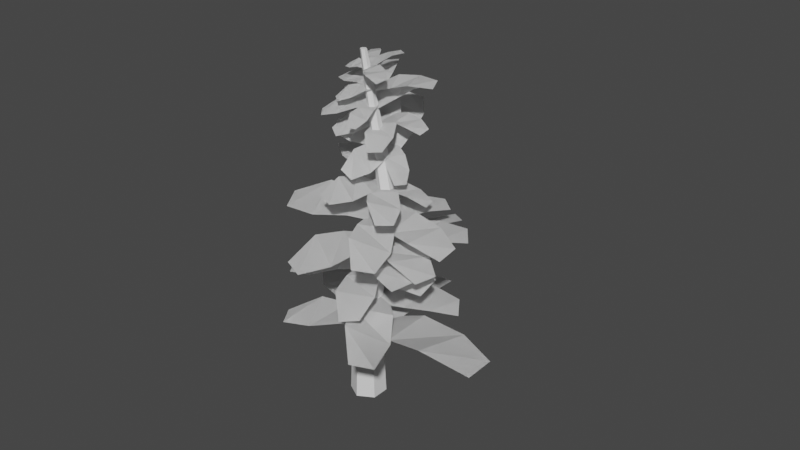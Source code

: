 # Source: tree3.blend  (saved by Blender 3.6.11; exported with 4.5.12 LTS)
import bpy
from mathutils import Matrix  # noqa: F401  (used for matrix-valued properties, if any)

bpy.ops.wm.read_factory_settings(use_empty=True)
scene = bpy.context.scene
scene.name = 'Scene'

# ---- collections
col_collection = bpy.data.collections.new('Collection'); scene.collection.children.link(col_collection)

# ---- world
world_world = bpy.data.worlds.new('World'); scene.world = world_world
world_world.use_nodes = True; world_world.node_tree.nodes.clear()
_N = world_world.node_tree.nodes; _L = world_world.node_tree.links
n0 = _N.new('ShaderNodeOutputWorld'); n0.name = 'World Output'; n0.location = (300, 300)
n1 = _N.new('ShaderNodeBackground'); n1.name = 'Background'; n1.location = (10, 300)
n1.inputs[0].default_value = (0.05088, 0.05088, 0.05088, 1.0)
_L.new(n1.outputs[0], n0.inputs[0])
n0.is_active_output = True
world_world.color = (0.05088, 0.05088, 0.05088)
world_world.use_sun_shadow = False
world_world.sun_shadow_jitter_overblur = 0.0

# ---- meshes
me_cylinder = bpy.data.meshes.new('Cylinder')
me_cylinder.from_pydata([(-0.698, 1.506, -0.4523), (-0.698, 0.2797, 1.548), (0.5854, 0.7645, -0.4523), (-0.4761, 0.1516, 1.548), (0.5854, -0.7174, -0.4523), (-0.4761, -0.1045, 1.548), (-0.698, -1.458, -0.4523), (-0.698, -0.2326, 1.548), (-1.981, -0.7174, -0.4523), (-0.9198, -0.1045, 1.548), (-1.981, 0.7645, -0.4523), (-0.9198, 0.1516, 1.548), (-0.698, 1.184, 0.08855), (0.3066, 0.6035, 0.08855), (0.3066, -0.5565, 0.08855), (-0.698, -1.136, 0.08855), (-1.703, -0.5565, 0.08855), (-1.703, 0.6035, 0.08855), (0.9457, 1.03, 0.8265), (1.585, 0.8023, 0.8164), (1.687, 0.1357, 0.805), (1.149, -0.3028, 0.8036), (0.4394, 0.06919, 0.8129), (0.4394, 0.7637, 0.8129)], [], [(18, 1, 3, 19), (19, 3, 5, 20), (20, 5, 7, 21), (21, 7, 9, 22), (3, 1, 11, 9, 7, 5), (22, 9, 11, 23), (23, 11, 1, 18), (0, 2, 4, 6, 8, 10), (10, 17, 12, 0), (8, 16, 17, 10), (6, 15, 16, 8), (4, 14, 15, 6), (2, 13, 14, 4), (0, 12, 13, 2), (17, 23, 18, 12), (16, 22, 23, 17), (15, 21, 22, 16), (14, 20, 21, 15), (13, 19, 20, 14), (12, 18, 19, 13)])
_uv = me_cylinder.uv_layers.new(name='UVMap')
_uv.uv.foreach_set('vector', [1.0, 0.816, 1.0, 1.0, 0.8333, 1.0, 0.8333, 0.816, 0.8333, 0.816, 0.8333, 1.0, 0.6667, 1.0, 0.6667, 0.816, 0.6667, 0.816, 0.6667, 1.0, 0.5, 1.0, 0.5, 0.816, 0.5, 0.816, 0.5, 1.0, 0.3333, 1.0, 0.3333, 0.816, 0.4578, 0.37, 0.25, 0.49, 0.04215, 0.37, 0.04215, 0.13, 0.25, 0.01, 0.4578, 0.13, 0.3333, 0.816, 0.3333, 1.0, 0.1667, 1.0, 0.1667, 0.816, 0.1667, 0.816, 0.1667, 1.0, -8.941e-08, 1.0, -8.941e-08, 0.816, 0.75, 0.49, 0.9578, 0.37, 0.9578, 0.13, 0.75, 0.01, 0.5422, 0.13, 0.5422, 0.37, 0.1667, 0.5, 0.1667, 0.6352, -8.941e-08, 0.6352, -8.941e-08, 0.5, 0.3333, 0.5, 0.3333, 0.6352, 0.1667, 0.6352, 0.1667, 0.5, 0.5, 0.5, 0.5, 0.6352, 0.3333, 0.6352, 0.3333, 0.5, 0.6667, 0.5, 0.6667, 0.6352, 0.5, 0.6352, 0.5, 0.5, 0.8333, 0.5, 0.8333, 0.6352, 0.6667, 0.6352, 0.6667, 0.5, 1.0, 0.5, 1.0, 0.6352, 0.8333, 0.6352, 0.8333, 0.5, 0.1667, 0.6352, 0.1667, 0.816, -8.941e-08, 0.816, -8.941e-08, 0.6352, 0.3333, 0.6352, 0.3333, 0.816, 0.1667, 0.816, 0.1667, 0.6352, 0.5, 0.6352, 0.5, 0.816, 0.3333, 0.816, 0.3333, 0.6352, 0.6667, 0.6352, 0.6667, 0.816, 0.5, 0.816, 0.5, 0.6352, 0.8333, 0.6352, 0.8333, 0.816, 0.6667, 0.816, 0.6667, 0.6352, 1.0, 0.6352, 1.0, 0.816, 0.8333, 0.816, 0.8333, 0.6352])
me_cylinder.update()
me_plane = bpy.data.meshes.new('Plane')
me_plane.from_pydata([(0.00821, -1.07, 2.384e-07), (3.172, -0.9284, 2.384e-07), (-0.007652, 0.9294, 2.384e-07), (3.156, 1.071, 2.384e-07), (2.01, -1.832, 0.6246), (2.147, 1.878, 0.2081), (1.026, 1.626, 0.4163), (1.053, -1.674, 0.4163), (0.9434, -0.5288, -1.311), (3.035, 8.098, 0.6633), (-0.0306, 0.9623, -1.563), (2.061, 9.589, 0.411), (2.503, 4.009, 0.8581), (0.9255, 7.401, -0.04999), (0.2237, 4.101, -0.4525), (1.831, 1.641, -0.03635), (0.6641, 1.393, -1.202), (-2.676, 5.995, -2.13), (0.2129, -0.7063, -1.657), (-3.128, 3.895, -2.584), (-1.405, 4.951, -0.8682), (-2.313, 1.464, -2.243), (-1.134, -0.03616, -1.626), (-0.3896, 3.428, -0.8757), (0.1628, 1.436, -1.512), (-3.037, -2.888, -3.431), (0.6483, -0.7423, -1.388), (-2.552, -5.067, -3.307), (-2.243, -0.4798, -2.051), (-1.391, -4.663, -2.406), (-0.3654, -2.948, -1.496), (-1.167, 0.6465, -1.7), (0.00417, 0.3119, -1.627), (0.05461, -6.85, -2.472), (0.7855, 0.2348, -1.289), (0.8359, -6.928, -2.134), (-0.4181, -4.36, -1.735), (1.112, -4.753, -1.533), (0.9751, -2.267, -1.077), (-0.3141, -2.14, -1.635), (0.3991, 0.06364, -2.367e-07), (0.2092, 6.729, -3.76e-07), (-0.3466, -0.05637, -2.062e-07), (-0.5364, 6.609, -3.455e-07), (0.5968, 4.319, 0.5548), (-0.7937, 4.446, 0.1848), (-0.6513, 2.094, 0.3698), (0.579, 2.292, 0.3698), (0.1849, 0.8368, -0.0619), (-2.303, 3.943, -0.04381), (-0.1602, -0.7273, 0.05375), (-2.649, 2.379, 0.07184), (-1.217, 3.547, 0.4519), (-2.0, 0.757, 0.2991), (-1.076, -0.1588, 0.4649), (-0.5064, 2.422, 0.2741), (-0.1651, 0.6341, -2.797e-07), (-2.039, -2.126, 5.036e-09), (0.1437, -0.5503, -2.542e-07), (-1.73, -3.311, 3.062e-08), (-1.478, -0.6027, 0.4352), (-1.005, -2.94, 0.145), (-0.3714, -1.842, 0.2901), (-0.881, 0.1123, 0.2901), (-0.7683, -1.082, 1.329), (1.896, 1.093, 3.411), (-1.162, 0.5413, 1.754), (1.502, 2.716, 3.835), (0.9631, -0.9237, 2.973), (0.4512, 2.544, 3.527), (-0.4927, 1.435, 2.916), (0.1571, -1.243, 2.216), (-0.6515, 0.09868, 1.829), (-2.081, 5.421, 3.155), (-1.263, -0.4846, 1.32), (-2.692, 4.837, 2.646), (-1.396, 3.24, 3.337), (-2.534, 2.748, 2.16), (-2.0, 0.7647, 1.892), (-0.9912, 1.727, 2.733), (-0.9691, 0.6427, 1.808), (-3.68, 1.546, 0.8849), (-0.9868, -0.9564, 1.339), (-3.697, -0.05326, 0.4158), (-2.772, 1.515, 1.909), (-2.88, -1.146, 0.6695), (-1.95, -1.432, 1.205), (-1.921, 1.207, 1.979), (-1.24, 0.1976, 1.588), (-2.308, -3.277, -0.2273), (-0.7519, -0.569, 1.53), (-1.821, -4.044, -0.2846), (-2.203, -2.031, 0.8235), (-1.301, -3.39, 0.3847), (-0.9984, -2.202, 1.153), (-1.803, -0.9371, 1.247), (-1.027, -1.061, 2.621), (0.8266, -7.119, 2.207), (-0.3618, 0.02453, 2.966), (1.492, -6.034, 2.552), (-0.2187, -5.589, 2.809), (1.162, -3.733, 3.028), (0.4114, -1.776, 3.339), (-0.686, -3.567, 2.77), (-0.4215, -1.221, 2.761), (1.717, 2.664, 3.93), (-0.8875, 0.1615, 2.844), (1.251, 4.046, 4.013), (1.057, 0.4232, 3.993), (0.352, 3.331, 3.854), (-0.3825, 1.741, 3.608), (0.3864, -0.539, 3.471), (-0.2754, -0.3734, 2.865), (-0.6507, 6.082, 3.759), (-1.014, -0.5748, 2.755), (-1.389, 5.88, 3.65), (-0.2258, 3.572, 4.014), (-1.594, 3.679, 3.499), (-1.396, 1.339, 3.372), (-0.1774, 1.671, 3.553), (-0.5512, 0.1739, 2.937), (-2.551, 2.35, 2.724), (-0.7742, -1.049, 2.692), (-2.774, 1.127, 2.479), (-1.772, 1.897, 3.323), (-2.253, -0.1405, 2.58), (-1.54, -0.846, 2.819), (-1.172, 1.173, 3.224), (-1.381, -0.6558, 3.965), (-1.703, -8.051, 3.272), (-0.5465, -0.8784, 4.033), (-0.8685, -8.274, 3.34), (-1.971, -5.374, 4.115), (-0.4213, -6.075, 3.794), (-0.4016, -3.479, 4.238), (-1.779, -3.112, 4.126), (-0.9561, -1.714, 3.915), (1.843, -2.137, 4.172), (-0.9163, 0.0398, 4.076), (1.883, -0.3828, 4.332), (0.7649, -2.86, 4.556), (1.004, 0.4539, 4.502), (-0.002289, 0.3829, 4.577), (-0.06797, -2.511, 4.312), (-0.6052, -1.301, 3.926), (0.9875, 4.094, 4.593), (-1.221, -0.3204, 4.066), (0.3718, 5.074, 4.732), (0.6668, 1.493, 4.829), (-0.3932, 3.718, 4.762), (-0.8943, 1.643, 4.692), (0.1216, 0.0254, 4.461), (-0.6505, -0.4729, 4.058), (-1.575, 4.255, 4.382), (-1.181, -1.039, 3.952), (-2.105, 3.688, 4.276), (-1.029, 2.646, 4.737), (-2.046, 1.915, 4.271), (-1.672, 0.2604, 4.31), (-0.7961, 1.195, 4.485), (-1.477, -0.6332, 5.503), (-3.366, -4.265, 5.126), (-1.072, -1.838, 5.554), (-2.961, -5.469, 5.177), (-2.88, -2.43, 5.722), (-2.203, -4.838, 5.478), (-1.587, -3.435, 5.766), (-2.256, -1.447, 5.682), (-1.49, -1.764, 5.484), (-0.05706, -5.625, 5.671), (-1.062, -0.8554, 5.571), (0.3709, -4.717, 5.758), (-0.8033, -4.604, 5.99), (0.08742, -3.112, 5.877), (-0.4756, -1.84, 5.944), (-1.182, -3.339, 5.801), (-1.204, -1.995, 5.481), (0.9169, -1.106, 5.871), (-1.311, -0.6558, 5.573), (0.8094, 0.2331, 5.963), (0.1491, -2.097, 6.11), (0.08165, 0.4908, 6.019), (-0.6697, 0.009929, 6.012), (-0.4924, -2.2, 5.861), (-1.035, -1.481, 5.566), (-0.4461, 2.306, 5.723), (-1.457, -1.103, 5.5), (-0.8673, 2.684, 5.657), (-0.5118, 0.7331, 6.027), (-1.243, 1.64, 5.69), (-1.418, 0.2548, 5.752), (-0.7232, -0.3688, 5.861), (-1.894, -0.4793, 7.087), (-3.922, 0.3463, 7.931), (-1.975, -1.812, 7.158), (-4.004, -0.9867, 8.002), (-3.055, 0.6388, 7.993), (-3.368, -1.806, 7.9), (-2.613, -1.954, 7.728), (-2.478, 0.245, 7.611), (-2.195, -1.119, 7.233), (-2.381, -5.602, 7.434), (-1.713, -1.256, 7.031), (-1.899, -5.739, 7.232), (-2.444, -3.861, 7.805), (-1.61, -4.368, 7.202), (-1.568, -2.755, 7.271), (-2.364, -2.529, 7.604), (-2.102, -1.698, 7.166), (-0.6526, -4.484, 6.635), (-1.795, -0.7535, 7.09), (-0.3447, -3.539, 6.559), (-1.263, -3.881, 7.229), (-0.6544, -2.263, 6.817), (-1.181, -1.378, 7.135), (-1.689, -2.936, 7.26), (-1.861, -1.662, 7.105), (-0.5367, -0.3728, 6.505), (-2.004, -0.7853, 7.142), (-0.6796, 0.5037, 6.542), (-0.9072, -1.201, 6.992), (-1.141, 0.4754, 6.842), (-1.577, -0.06316, 7.145), (-1.341, -1.509, 7.084), (-2.552, -1.044, 8.32), (-4.531, -2.852, 7.909), (-2.336, -2.244, 8.104), (-4.316, -4.052, 7.694), (-3.899, -1.877, 8.556), (-3.599, -4.058, 7.867), (-2.921, -3.364, 8.169), (-3.277, -1.383, 8.524), (-2.682, -1.942, 8.148), (-1.877, -5.868, 7.447), (-2.224, -1.463, 8.254), (-1.419, -5.389, 7.554), (-2.375, -4.803, 8.019), (-1.482, -4.002, 7.94), (-1.815, -2.718, 8.297), (-2.57, -3.508, 8.122), (-2.467, -2.273, 8.05), (-0.5794, -2.801, 8.036), (-2.411, -1.177, 8.338), (-0.524, -1.706, 8.323), (-1.311, -3.315, 8.263), (-1.102, -1.152, 8.565), (-1.78, -1.156, 8.657), (-1.872, -2.964, 8.182), (-2.267, -1.98, 8.156), (-1.37, 0.7093, 8.69), (-2.584, -1.432, 8.246), (-1.687, 1.257, 8.78), (-1.572, -0.6589, 8.736), (-2.107, 0.591, 8.743), (-2.395, -0.4652, 8.638), (-1.873, -1.369, 8.49), (-1.749, -2.667, 9.264), (-2.873, 0.7828, 9.925), (-2.153, -3.32, 9.09), (-3.277, 0.1302, 9.751), (-2.299, -0.4208, 10.11), (-3.097, -1.31, 9.584), (-2.662, -2.537, 9.484), (-1.996, -1.46, 9.772), (-2.116, -2.596, 9.25), (-3.415, -4.922, 8.64), (-1.834, -3.381, 9.102), (-3.133, -5.708, 8.492), (-3.068, -3.913, 9.24), (-2.605, -5.366, 8.726), (-2.177, -4.523, 9.061), (-2.643, -3.227, 9.306), (-2.199, -3.057, 9.104), (-1.975, -6.799, 8.319), (-1.762, -2.98, 9.229), (-1.537, -6.721, 8.444), (-2.28, -5.637, 8.862), (-1.435, -5.565, 8.848), (-1.571, -4.309, 9.217), (-2.292, -4.436, 9.01), (-2.038, -3.4, 9.081), (-0.8245, -4.593, 8.918), (-1.902, -2.683, 9.248), (-0.6889, -3.876, 9.085), (-1.34, -4.602, 9.152), (-1.019, -3.241, 9.29), (-1.466, -2.938, 9.412), (-1.69, -4.121, 9.137), (-1.958, -3.179, 9.927), (-1.693, 0.9126, 10.99), (-2.453, -2.974, 9.893), (-2.188, 1.118, 10.96), (-1.609, -0.9183, 10.96), (-2.492, -0.1692, 10.72), (-2.546, -1.718, 10.46), (-1.729, -2.057, 10.52), (-2.201, -2.548, 10.04), (-3.864, -2.041, 9.883), (-2.242, -3.522, 9.793), (-3.905, -3.015, 9.633), (-3.257, -2.02, 10.35), (-3.404, -3.659, 9.679), (-2.818, -3.81, 9.862), (-2.751, -2.202, 10.28), (-2.409, -2.713, 9.926), (-3.412, -5.575, 9.05), (-2.061, -3.377, 9.895), (-3.064, -6.239, 9.02), (-3.234, -4.405, 9.695), (-2.613, -5.671, 9.387), (-2.307, -4.646, 9.803), (-2.881, -3.55, 9.854), (-2.395, -3.21, 9.844), (-1.891, -5.935, 9.251), (-2.073, -2.946, 9.966), (-1.57, -5.671, 9.372), (-2.234, -5.203, 9.657), (-1.599, -4.749, 9.691), (-1.817, -3.863, 9.969), (-2.347, -4.299, 9.769), (-1.958, -3.179, 9.927), (-1.693, 0.9126, 10.99), (-2.453, -2.974, 9.893), (-2.188, 1.118, 10.96), (-1.609, -0.9183, 10.96), (-2.492, -0.1692, 10.72), (-2.546, -1.718, 10.46), (-1.729, -2.057, 10.52), (-2.201, -2.548, 10.04), (-3.864, -2.041, 9.883), (-2.242, -3.522, 9.793), (-3.905, -3.015, 9.633), (-3.257, -2.02, 10.35), (-3.404, -3.659, 9.679), (-2.818, -3.81, 9.862), (-2.751, -2.202, 10.28), (-2.409, -2.713, 9.926), (-3.412, -5.575, 9.05), (-2.061, -3.377, 9.895), (-3.064, -6.239, 9.02), (-3.234, -4.405, 9.695), (-2.613, -5.671, 9.387), (-2.307, -4.646, 9.803), (-2.881, -3.55, 9.854), (-2.395, -3.21, 9.844), (-1.891, -5.935, 9.251), (-2.073, -2.946, 9.966), (-1.57, -5.671, 9.372), (-2.234, -5.203, 9.657), (-1.599, -4.749, 9.691), (-1.817, -3.863, 9.969), (-2.347, -4.299, 9.769), (-1.958, -3.179, 9.927), (-1.693, 0.9126, 10.99), (-2.453, -2.974, 9.893), (-2.188, 1.118, 10.96), (-1.609, -0.9183, 10.96), (-2.492, -0.1692, 10.72), (-2.546, -1.718, 10.46), (-1.729, -2.057, 10.52), (-2.201, -2.548, 10.04), (-3.864, -2.041, 9.883), (-2.242, -3.522, 9.793), (-3.905, -3.015, 9.633), (-3.257, -2.02, 10.35), (-3.404, -3.659, 9.679), (-2.818, -3.81, 9.862), (-2.751, -2.202, 10.28), (-2.409, -2.713, 9.926), (-3.412, -5.575, 9.05), (-2.061, -3.377, 9.895), (-3.064, -6.239, 9.02), (-3.234, -4.405, 9.695), (-2.613, -5.671, 9.387), (-2.307, -4.646, 9.803), (-2.881, -3.55, 9.854), (-2.395, -3.21, 9.844), (-1.891, -5.935, 9.251), (-2.073, -2.946, 9.966), (-1.57, -5.671, 9.372), (-2.234, -5.203, 9.657), (-1.599, -4.749, 9.691), (-1.817, -3.863, 9.969), (-2.347, -4.299, 9.769), (-2.311, -4.326, 10.58), (-1.191, -3.049, 11.17), (-2.487, -3.666, 10.74), (-1.367, -2.389, 11.34), (-1.551, -3.99, 11.11), (-1.803, -2.575, 11.3), (-2.19, -3.158, 11.15), (-1.9, -4.247, 10.87), (-2.268, -3.797, 10.74), (-2.903, -1.649, 11.27), (-2.525, -4.127, 10.6), (-3.159, -1.979, 11.12), (-2.577, -2.469, 11.34), (-3.074, -2.856, 10.96), (-2.829, -3.64, 10.86), (-2.405, -3.096, 11.1), (-2.408, -3.604, 10.75), (-3.564, -3.542, 10.56), (-2.403, -4.294, 10.59), (-3.558, -4.232, 10.4), (-3.158, -3.401, 10.91), (-3.196, -4.589, 10.47), (-2.792, -4.585, 10.62), (-2.802, -3.446, 10.88), (-2.518, -3.826, 10.69), (-2.954, -5.475, 10.11), (-2.307, -4.1, 10.64), (-2.743, -5.749, 10.06), (-2.898, -4.88, 10.5), (-2.52, -5.387, 10.28), (-2.391, -4.819, 10.55), (-2.74, -4.366, 10.62), (-1.23, -0.6025, 1.052), (-1.709, -7.114, -1.128), (-0.3997, -0.9138, 1.015), (-0.8778, -7.425, -1.165), (-1.907, -5.066, 0.2408), (-0.3795, -5.657, -0.3072), (-0.3006, -3.48, 0.6526), (-1.671, -2.966, 0.7131), (-0.8272, -1.599, 0.7556), (1.965, -2.356, 0.7277), (-0.7504, -0.04942, 1.271), (2.042, -0.8064, 1.244), (0.8828, -3.171, 1.006), (1.184, -0.05166, 1.634), (0.1794, -0.0843, 1.755), (0.05268, -2.641, 0.9036), (-0.4687, -1.244, 0.8302), (1.239, 3.309, 2.484), (-1.062, -0.3582, 1.206), (0.6462, 4.195, 2.86), (0.8742, 0.7611, 2.181), (-0.143, 2.967, 2.652), (-0.6846, 1.099, 2.184), (0.2939, -0.3627, 1.563), (-0.4953, -0.5402, 1.13), (-1.32, 3.777, 2.485), (-1.038, -0.9697, 0.9459), (-1.863, 3.347, 2.301), (-0.7991, 2.024, 2.445), (-1.838, 1.683, 1.92), (-1.495, 0.08129, 1.586), (-0.5996, 0.7899, 1.89), (0.00821, -1.07, 2.384e-07), (3.172, -0.9284, 2.384e-07), (-0.007652, 0.9294, 2.384e-07), (3.156, 1.071, 2.384e-07), (2.01, -1.832, 0.6246), (2.147, 1.878, 0.2081), (1.026, 1.626, 0.4163), (1.053, -1.674, 0.4163), (0.9434, -0.5288, -1.311), (3.035, 8.098, 0.6633), (-0.0306, 0.9623, -1.563), (2.061, 9.589, 0.411), (2.503, 4.009, 0.8581), (0.9255, 7.401, -0.04999), (0.2237, 4.101, -0.4525), (1.831, 1.641, -0.03635), (0.6641, 1.393, -1.202), (-2.676, 5.995, -2.13), (0.2129, -0.7063, -1.657), (-3.128, 3.895, -2.584), (-1.405, 4.951, -0.8682), (-2.313, 1.464, -2.243), (-1.134, -0.03616, -1.626), (-0.3896, 3.428, -0.8757), (0.1628, 1.436, -1.512), (-3.037, -2.888, -3.431), (0.6483, -0.7423, -1.388), (-2.552, -5.067, -3.307), (-2.243, -0.4798, -2.051), (-1.391, -4.663, -2.406), (-0.3654, -2.948, -1.496), (-1.167, 0.6465, -1.7), (0.00417, 0.3119, -1.627), (0.05461, -6.85, -2.472), (0.7855, 0.2348, -1.289), (0.8359, -6.928, -2.134), (-0.4181, -4.36, -1.735), (1.112, -4.753, -1.533), (0.9751, -2.267, -1.077), (-0.3141, -2.14, -1.635), (0.3991, 0.06364, -2.367e-07), (0.2092, 6.729, -3.76e-07), (-0.3466, -0.05637, -2.062e-07), (-0.5364, 6.609, -3.455e-07), (0.5968, 4.319, 0.5548), (-0.7937, 4.446, 0.1848), (-0.6513, 2.094, 0.3698), (0.579, 2.292, 0.3698), (0.1849, 0.8368, -0.0619), (-2.303, 3.943, -0.04381), (-0.1602, -0.7273, 0.05375), (-2.649, 2.379, 0.07184), (-1.217, 3.547, 0.4519), (-2.0, 0.757, 0.2991), (-1.076, -0.1588, 0.4649), (-0.5064, 2.422, 0.2741), (-0.1651, 0.6341, -2.797e-07), (-2.039, -2.126, 5.036e-09), (0.1437, -0.5503, -2.542e-07), (-1.73, -3.311, 3.062e-08), (-1.478, -0.6027, 0.4352), (-1.005, -2.94, 0.145), (-0.3714, -1.842, 0.2901), (-0.881, 0.1123, 0.2901), (-0.7683, -1.082, 1.329), (1.896, 1.093, 3.411), (-1.162, 0.5413, 1.754), (1.502, 2.716, 3.835), (0.9631, -0.9237, 2.973), (0.4512, 2.544, 3.527), (-0.4927, 1.435, 2.916), (0.1571, -1.243, 2.216), (-0.6515, 0.09868, 1.829), (-2.081, 5.421, 3.155), (-1.263, -0.4846, 1.32), (-2.692, 4.837, 2.646), (-1.396, 3.24, 3.337), (-2.534, 2.748, 2.16), (-2.0, 0.7647, 1.892), (-0.9912, 1.727, 2.733), (-0.9691, 0.6427, 1.808), (-3.68, 1.546, 0.8849), (-0.9868, -0.9564, 1.339), (-3.697, -0.05326, 0.4158), (-2.772, 1.515, 1.909), (-2.88, -1.146, 0.6695), (-1.95, -1.432, 1.205), (-1.921, 1.207, 1.979), (-1.24, 0.1976, 1.588), (-2.308, -3.277, -0.2273), (-0.7519, -0.569, 1.53), (-1.821, -4.044, -0.2846), (-2.203, -2.031, 0.8235), (-1.301, -3.39, 0.3847), (-0.9984, -2.202, 1.153), (-1.803, -0.9371, 1.247), (-1.027, -1.061, 2.621), (0.8266, -7.119, 2.207), (-0.3618, 0.02453, 2.966), (1.492, -6.034, 2.552), (-0.2187, -5.589, 2.809), (1.162, -3.733, 3.028), (0.4114, -1.776, 3.339), (-0.686, -3.567, 2.77), (-0.4215, -1.221, 2.761), (1.717, 2.664, 3.93), (-0.8875, 0.1615, 2.844), (1.251, 4.046, 4.013), (1.057, 0.4232, 3.993), (0.352, 3.331, 3.854), (-0.3825, 1.741, 3.608), (0.3864, -0.539, 3.471), (-0.2754, -0.3734, 2.865), (-0.6507, 6.082, 3.759), (-1.014, -0.5748, 2.755), (-1.389, 5.88, 3.65), (-0.2258, 3.572, 4.014), (-1.594, 3.679, 3.499), (-1.396, 1.339, 3.372), (-0.1774, 1.671, 3.553), (-0.5512, 0.1739, 2.937), (-2.551, 2.35, 2.724), (-0.7742, -1.049, 2.692), (-2.774, 1.127, 2.479), (-1.772, 1.897, 3.323), (-2.253, -0.1405, 2.58), (-1.54, -0.846, 2.819), (-1.172, 1.173, 3.224), (-1.381, -0.6558, 3.965), (-1.703, -8.051, 3.272), (-0.5465, -0.8784, 4.033), (-0.8685, -8.274, 3.34), (-1.971, -5.374, 4.115), (-0.4213, -6.075, 3.794), (-0.4016, -3.479, 4.238), (-1.779, -3.112, 4.126), (-0.9561, -1.714, 3.915), (1.843, -2.137, 4.172), (-0.9163, 0.0398, 4.076), (1.883, -0.3828, 4.332), (0.7649, -2.86, 4.556), (1.004, 0.4539, 4.502), (-0.002289, 0.3829, 4.577), (-0.06797, -2.511, 4.312), (-0.6052, -1.301, 3.926), (0.9875, 4.094, 4.593), (-1.221, -0.3204, 4.066), (0.3718, 5.074, 4.732), (0.6668, 1.493, 4.829), (-0.3932, 3.718, 4.762), (-0.8943, 1.643, 4.692), (0.1216, 0.0254, 4.461), (-0.6505, -0.4729, 4.058), (-1.575, 4.255, 4.382), (-1.181, -1.039, 3.952), (-2.105, 3.688, 4.276), (-1.029, 2.646, 4.737), (-2.046, 1.915, 4.271), (-1.672, 0.2604, 4.31), (-0.7961, 1.195, 4.485), (-1.477, -0.6332, 5.503), (-3.366, -4.265, 5.126), (-1.072, -1.838, 5.554), (-2.961, -5.469, 5.177), (-2.88, -2.43, 5.722), (-2.203, -4.838, 5.478), (-1.587, -3.435, 5.766), (-2.256, -1.447, 5.682), (-1.49, -1.764, 5.484), (-0.05706, -5.625, 5.671), (-1.062, -0.8554, 5.571), (0.3709, -4.717, 5.758), (-0.8033, -4.604, 5.99), (0.08742, -3.112, 5.877), (-0.4756, -1.84, 5.944), (-1.182, -3.339, 5.801), (-1.204, -1.995, 5.481), (0.9169, -1.106, 5.871), (-1.311, -0.6558, 5.573), (0.8094, 0.2331, 5.963), (0.1491, -2.097, 6.11), (0.08165, 0.4908, 6.019), (-0.6697, 0.009929, 6.012), (-0.4924, -2.2, 5.861), (-1.035, -1.481, 5.566), (-0.4461, 2.306, 5.723), (-1.457, -1.103, 5.5), (-0.8673, 2.684, 5.657), (-0.5118, 0.7331, 6.027), (-1.243, 1.64, 5.69), (-1.418, 0.2548, 5.752), (-0.7232, -0.3688, 5.861), (-1.894, -0.4793, 7.087), (-3.922, 0.3463, 7.931), (-1.975, -1.812, 7.158), (-4.004, -0.9867, 8.002), (-3.055, 0.6388, 7.993), (-3.368, -1.806, 7.9), (-2.613, -1.954, 7.728), (-2.478, 0.245, 7.611), (-2.195, -1.119, 7.233), (-2.381, -5.602, 7.434), (-1.713, -1.256, 7.031), (-1.899, -5.739, 7.232), (-2.444, -3.861, 7.805), (-1.61, -4.368, 7.202), (-1.568, -2.755, 7.271), (-2.364, -2.529, 7.604), (-2.102, -1.698, 7.166), (-0.6526, -4.484, 6.635), (-1.795, -0.7535, 7.09), (-0.3447, -3.539, 6.559), (-1.263, -3.881, 7.229), (-0.6544, -2.263, 6.817), (-1.181, -1.378, 7.135), (-1.689, -2.936, 7.26), (-1.861, -1.662, 7.105), (-0.5367, -0.3728, 6.505), (-2.004, -0.7853, 7.142), (-0.6796, 0.5037, 6.542), (-0.9072, -1.201, 6.992), (-1.141, 0.4754, 6.842), (-1.577, -0.06316, 7.145), (-1.341, -1.509, 7.084), (-2.552, -1.044, 8.32), (-4.531, -2.852, 7.909), (-2.336, -2.244, 8.104), (-4.316, -4.052, 7.694), (-3.899, -1.877, 8.556), (-3.599, -4.058, 7.867), (-2.921, -3.364, 8.169), (-3.277, -1.383, 8.524), (-2.682, -1.942, 8.148), (-1.877, -5.868, 7.447), (-2.224, -1.463, 8.254), (-1.419, -5.389, 7.554), (-2.375, -4.803, 8.019), (-1.482, -4.002, 7.94), (-1.815, -2.718, 8.297), (-2.57, -3.508, 8.122), (-2.467, -2.273, 8.05), (-0.5794, -2.801, 8.036), (-2.411, -1.177, 8.338), (-0.524, -1.706, 8.323), (-1.311, -3.315, 8.263), (-1.102, -1.152, 8.565), (-1.78, -1.156, 8.657), (-1.872, -2.964, 8.182), (-2.267, -1.98, 8.156), (-1.37, 0.7093, 8.69), (-2.584, -1.432, 8.246), (-1.687, 1.257, 8.78), (-1.572, -0.6589, 8.736), (-2.107, 0.591, 8.743), (-2.395, -0.4652, 8.638), (-1.873, -1.369, 8.49), (-1.749, -2.667, 9.264), (-2.873, 0.7828, 9.925), (-2.153, -3.32, 9.09), (-3.277, 0.1302, 9.751), (-2.299, -0.4208, 10.11), (-3.097, -1.31, 9.584), (-2.662, -2.537, 9.484), (-1.996, -1.46, 9.772), (-2.116, -2.596, 9.25), (-3.415, -4.922, 8.64), (-1.834, -3.381, 9.102), (-3.133, -5.708, 8.492), (-3.068, -3.913, 9.24), (-2.605, -5.366, 8.726), (-2.177, -4.523, 9.061), (-2.643, -3.227, 9.306), (-2.199, -3.057, 9.104), (-1.975, -6.799, 8.319), (-1.762, -2.98, 9.229), (-1.537, -6.721, 8.444), (-2.28, -5.637, 8.862), (-1.435, -5.565, 8.848), (-1.571, -4.309, 9.217), (-2.292, -4.436, 9.01), (-2.038, -3.4, 9.081), (-0.8245, -4.593, 8.918), (-1.902, -2.683, 9.248), (-0.6889, -3.876, 9.085), (-1.34, -4.602, 9.152), (-1.019, -3.241, 9.29), (-1.466, -2.938, 9.412), (-1.69, -4.121, 9.137), (-1.958, -3.179, 9.927), (-1.693, 0.9126, 10.99), (-2.453, -2.974, 9.893), (-2.188, 1.118, 10.96), (-1.609, -0.9183, 10.96), (-2.492, -0.1692, 10.72), (-2.546, -1.718, 10.46), (-1.729, -2.057, 10.52), (-2.201, -2.548, 10.04), (-3.864, -2.041, 9.883), (-2.242, -3.522, 9.793), (-3.905, -3.015, 9.633), (-3.257, -2.02, 10.35), (-3.404, -3.659, 9.679), (-2.818, -3.81, 9.862), (-2.751, -2.202, 10.28), (-2.409, -2.713, 9.926), (-3.412, -5.575, 9.05), (-2.061, -3.377, 9.895), (-3.064, -6.239, 9.02), (-3.234, -4.405, 9.695), (-2.613, -5.671, 9.387), (-2.307, -4.646, 9.803), (-2.881, -3.55, 9.854), (-2.395, -3.21, 9.844), (-1.891, -5.935, 9.251), (-2.073, -2.946, 9.966), (-1.57, -5.671, 9.372), (-2.234, -5.203, 9.657), (-1.599, -4.749, 9.691), (-1.817, -3.863, 9.969), (-2.347, -4.299, 9.769), (-1.958, -3.179, 9.927), (-1.693, 0.9126, 10.99), (-2.453, -2.974, 9.893), (-2.188, 1.118, 10.96), (-1.609, -0.9183, 10.96), (-2.492, -0.1692, 10.72), (-2.546, -1.718, 10.46), (-1.729, -2.057, 10.52), (-2.201, -2.548, 10.04), (-3.864, -2.041, 9.883), (-2.242, -3.522, 9.793), (-3.905, -3.015, 9.633), (-3.257, -2.02, 10.35), (-3.404, -3.659, 9.679), (-2.818, -3.81, 9.862), (-2.751, -2.202, 10.28), (-2.409, -2.713, 9.926), (-3.412, -5.575, 9.05), (-2.061, -3.377, 9.895), (-3.064, -6.239, 9.02), (-3.234, -4.405, 9.695), (-2.613, -5.671, 9.387), (-2.307, -4.646, 9.803), (-2.881, -3.55, 9.854), (-2.395, -3.21, 9.844), (-1.891, -5.935, 9.251), (-2.073, -2.946, 9.966), (-1.57, -5.671, 9.372), (-2.234, -5.203, 9.657), (-1.599, -4.749, 9.691), (-1.817, -3.863, 9.969), (-2.347, -4.299, 9.769), (-1.958, -3.179, 9.927), (-1.693, 0.9126, 10.99), (-2.453, -2.974, 9.893), (-2.188, 1.118, 10.96), (-1.609, -0.9183, 10.96), (-2.492, -0.1692, 10.72), (-2.546, -1.718, 10.46), (-1.729, -2.057, 10.52), (-2.201, -2.548, 10.04), (-3.864, -2.041, 9.883), (-2.242, -3.522, 9.793), (-3.905, -3.015, 9.633), (-3.257, -2.02, 10.35), (-3.404, -3.659, 9.679), (-2.818, -3.81, 9.862), (-2.751, -2.202, 10.28), (-2.409, -2.713, 9.926), (-3.412, -5.575, 9.05), (-2.061, -3.377, 9.895), (-3.064, -6.239, 9.02), (-3.234, -4.405, 9.695), (-2.613, -5.671, 9.387), (-2.307, -4.646, 9.803), (-2.881, -3.55, 9.854), (-2.395, -3.21, 9.844), (-1.891, -5.935, 9.251), (-2.073, -2.946, 9.966), (-1.57, -5.671, 9.372), (-2.234, -5.203, 9.657), (-1.599, -4.749, 9.691), (-1.817, -3.863, 9.969), (-2.347, -4.299, 9.769), (-2.311, -4.326, 10.58), (-1.191, -3.049, 11.17), (-2.487, -3.666, 10.74), (-1.367, -2.389, 11.34), (-1.551, -3.99, 11.11), (-1.803, -2.575, 11.3), (-2.19, -3.158, 11.15), (-1.9, -4.247, 10.87), (-2.268, -3.797, 10.74), (-2.903, -1.649, 11.27), (-2.525, -4.127, 10.6), (-3.159, -1.979, 11.12), (-2.577, -2.469, 11.34), (-3.074, -2.856, 10.96), (-2.829, -3.64, 10.86), (-2.405, -3.096, 11.1), (-2.408, -3.604, 10.75), (-3.564, -3.542, 10.56), (-2.403, -4.294, 10.59), (-3.558, -4.232, 10.4), (-3.158, -3.401, 10.91), (-3.196, -4.589, 10.47), (-2.792, -4.585, 10.62), (-2.802, -3.446, 10.88), (-2.518, -3.826, 10.69), (-2.954, -5.475, 10.11), (-2.307, -4.1, 10.64), (-2.743, -5.749, 10.06), (-2.898, -4.88, 10.5), (-2.52, -5.387, 10.28), (-2.391, -4.819, 10.55), (-2.74, -4.366, 10.62), (-1.23, -0.6025, 1.052), (-1.709, -7.114, -1.128), (-0.3997, -0.9138, 1.015), (-0.8778, -7.425, -1.165), (-1.907, -5.066, 0.2408), (-0.3795, -5.657, -0.3072), (-0.3006, -3.48, 0.6526), (-1.671, -2.966, 0.7131), (-0.8272, -1.599, 0.7556), (1.965, -2.356, 0.7277), (-0.7504, -0.04942, 1.271), (2.042, -0.8064, 1.244), (0.8828, -3.171, 1.006), (1.184, -0.05166, 1.634), (0.1794, -0.0843, 1.755), (0.05268, -2.641, 0.9036), (-0.4687, -1.244, 0.8302), (1.239, 3.309, 2.484), (-1.062, -0.3582, 1.206), (0.6462, 4.195, 2.86), (0.8742, 0.7611, 2.181), (-0.143, 2.967, 2.652), (-0.6846, 1.099, 2.184), (0.2939, -0.3627, 1.563), (-0.4953, -0.5402, 1.13), (-1.32, 3.777, 2.485), (-1.038, -0.9697, 0.9459), (-1.863, 3.347, 2.301), (-0.7991, 2.024, 2.445), (-1.838, 1.683, 1.92), (-1.495, 0.08129, 1.586), (-0.5996, 0.7899, 1.89)], [], [(4, 5, 3, 1), (7, 6, 5, 4), (0, 2, 6, 7), (12, 13, 11, 9), (15, 14, 13, 12), (8, 10, 14, 15), (20, 21, 19, 17), (23, 22, 21, 20), (16, 18, 22, 23), (28, 29, 27, 25), (31, 30, 29, 28), (24, 26, 30, 31), (36, 37, 35, 33), (39, 38, 37, 36), (32, 34, 38, 39), (44, 45, 43, 41), (47, 46, 45, 44), (40, 42, 46, 47), (52, 53, 51, 49), (55, 54, 53, 52), (48, 50, 54, 55), (60, 61, 59, 57), (63, 62, 61, 60), (56, 58, 62, 63), (68, 69, 67, 65), (71, 70, 69, 68), (64, 66, 70, 71), (76, 77, 75, 73), (79, 78, 77, 76), (72, 74, 78, 79), (84, 85, 83, 81), (87, 86, 85, 84), (80, 82, 86, 87), (92, 93, 91, 89), (95, 94, 93, 92), (88, 90, 94, 95), (100, 101, 99, 97), (103, 102, 101, 100), (96, 98, 102, 103), (108, 109, 107, 105), (111, 110, 109, 108), (104, 106, 110, 111), (116, 117, 115, 113), (119, 118, 117, 116), (112, 114, 118, 119), (124, 125, 123, 121), (127, 126, 125, 124), (120, 122, 126, 127), (132, 133, 131, 129), (135, 134, 133, 132), (128, 130, 134, 135), (140, 141, 139, 137), (143, 142, 141, 140), (136, 138, 142, 143), (148, 149, 147, 145), (151, 150, 149, 148), (144, 146, 150, 151), (156, 157, 155, 153), (159, 158, 157, 156), (152, 154, 158, 159), (164, 165, 163, 161), (167, 166, 165, 164), (160, 162, 166, 167), (172, 173, 171, 169), (175, 174, 173, 172), (168, 170, 174, 175), (180, 181, 179, 177), (183, 182, 181, 180), (176, 178, 182, 183), (188, 189, 187, 185), (191, 190, 189, 188), (184, 186, 190, 191), (196, 197, 195, 193), (199, 198, 197, 196), (192, 194, 198, 199), (204, 205, 203, 201), (207, 206, 205, 204), (200, 202, 206, 207), (212, 213, 211, 209), (215, 214, 213, 212), (208, 210, 214, 215), (220, 221, 219, 217), (223, 222, 221, 220), (216, 218, 222, 223), (228, 229, 227, 225), (231, 230, 229, 228), (224, 226, 230, 231), (236, 237, 235, 233), (239, 238, 237, 236), (232, 234, 238, 239), (244, 245, 243, 241), (247, 246, 245, 244), (240, 242, 246, 247), (252, 253, 251, 249), (255, 254, 253, 252), (248, 250, 254, 255), (260, 261, 259, 257), (263, 262, 261, 260), (256, 258, 262, 263), (268, 269, 267, 265), (271, 270, 269, 268), (264, 266, 270, 271), (276, 277, 275, 273), (279, 278, 277, 276), (272, 274, 278, 279), (284, 285, 283, 281), (287, 286, 285, 284), (280, 282, 286, 287), (292, 293, 291, 289), (295, 294, 293, 292), (288, 290, 294, 295), (300, 301, 299, 297), (303, 302, 301, 300), (296, 298, 302, 303), (308, 309, 307, 305), (311, 310, 309, 308), (304, 306, 310, 311), (316, 317, 315, 313), (319, 318, 317, 316), (312, 314, 318, 319), (324, 325, 323, 321), (327, 326, 325, 324), (320, 322, 326, 327), (332, 333, 331, 329), (335, 334, 333, 332), (328, 330, 334, 335), (340, 341, 339, 337), (343, 342, 341, 340), (336, 338, 342, 343), (348, 349, 347, 345), (351, 350, 349, 348), (344, 346, 350, 351), (356, 357, 355, 353), (359, 358, 357, 356), (352, 354, 358, 359), (364, 365, 363, 361), (367, 366, 365, 364), (360, 362, 366, 367), (372, 373, 371, 369), (375, 374, 373, 372), (368, 370, 374, 375), (380, 381, 379, 377), (383, 382, 381, 380), (376, 378, 382, 383), (388, 389, 387, 385), (391, 390, 389, 388), (384, 386, 390, 391), (396, 397, 395, 393), (399, 398, 397, 396), (392, 394, 398, 399), (404, 405, 403, 401), (407, 406, 405, 404), (400, 402, 406, 407), (412, 413, 411, 409), (415, 414, 413, 412), (408, 410, 414, 415), (420, 421, 419, 417), (423, 422, 421, 420), (416, 418, 422, 423), (428, 429, 427, 425), (431, 430, 429, 428), (424, 426, 430, 431), (436, 437, 435, 433), (439, 438, 437, 436), (432, 434, 438, 439), (444, 445, 443, 441), (447, 446, 445, 444), (440, 442, 446, 447), (452, 449, 451, 453), (455, 452, 453, 454), (448, 455, 454, 450), (460, 457, 459, 461), (463, 460, 461, 462), (456, 463, 462, 458), (468, 465, 467, 469), (471, 468, 469, 470), (464, 471, 470, 466), (476, 473, 475, 477), (479, 476, 477, 478), (472, 479, 478, 474), (484, 481, 483, 485), (487, 484, 485, 486), (480, 487, 486, 482), (492, 489, 491, 493), (495, 492, 493, 494), (488, 495, 494, 490), (500, 497, 499, 501), (503, 500, 501, 502), (496, 503, 502, 498), (508, 505, 507, 509), (511, 508, 509, 510), (504, 511, 510, 506), (516, 513, 515, 517), (519, 516, 517, 518), (512, 519, 518, 514), (524, 521, 523, 525), (527, 524, 525, 526), (520, 527, 526, 522), (532, 529, 531, 533), (535, 532, 533, 534), (528, 535, 534, 530), (540, 537, 539, 541), (543, 540, 541, 542), (536, 543, 542, 538), (548, 545, 547, 549), (551, 548, 549, 550), (544, 551, 550, 546), (556, 553, 555, 557), (559, 556, 557, 558), (552, 559, 558, 554), (564, 561, 563, 565), (567, 564, 565, 566), (560, 567, 566, 562), (572, 569, 571, 573), (575, 572, 573, 574), (568, 575, 574, 570), (580, 577, 579, 581), (583, 580, 581, 582), (576, 583, 582, 578), (588, 585, 587, 589), (591, 588, 589, 590), (584, 591, 590, 586), (596, 593, 595, 597), (599, 596, 597, 598), (592, 599, 598, 594), (604, 601, 603, 605), (607, 604, 605, 606), (600, 607, 606, 602), (612, 609, 611, 613), (615, 612, 613, 614), (608, 615, 614, 610), (620, 617, 619, 621), (623, 620, 621, 622), (616, 623, 622, 618), (628, 625, 627, 629), (631, 628, 629, 630), (624, 631, 630, 626), (636, 633, 635, 637), (639, 636, 637, 638), (632, 639, 638, 634), (644, 641, 643, 645), (647, 644, 645, 646), (640, 647, 646, 642), (652, 649, 651, 653), (655, 652, 653, 654), (648, 655, 654, 650), (660, 657, 659, 661), (663, 660, 661, 662), (656, 663, 662, 658), (668, 665, 667, 669), (671, 668, 669, 670), (664, 671, 670, 666), (676, 673, 675, 677), (679, 676, 677, 678), (672, 679, 678, 674), (684, 681, 683, 685), (687, 684, 685, 686), (680, 687, 686, 682), (692, 689, 691, 693), (695, 692, 693, 694), (688, 695, 694, 690), (700, 697, 699, 701), (703, 700, 701, 702), (696, 703, 702, 698), (708, 705, 707, 709), (711, 708, 709, 710), (704, 711, 710, 706), (716, 713, 715, 717), (719, 716, 717, 718), (712, 719, 718, 714), (724, 721, 723, 725), (727, 724, 725, 726), (720, 727, 726, 722), (732, 729, 731, 733), (735, 732, 733, 734), (728, 735, 734, 730), (740, 737, 739, 741), (743, 740, 741, 742), (736, 743, 742, 738), (748, 745, 747, 749), (751, 748, 749, 750), (744, 751, 750, 746), (756, 753, 755, 757), (759, 756, 757, 758), (752, 759, 758, 754), (764, 761, 763, 765), (767, 764, 765, 766), (760, 767, 766, 762), (772, 769, 771, 773), (775, 772, 773, 774), (768, 775, 774, 770), (780, 777, 779, 781), (783, 780, 781, 782), (776, 783, 782, 778), (788, 785, 787, 789), (791, 788, 789, 790), (784, 791, 790, 786), (796, 793, 795, 797), (799, 796, 797, 798), (792, 799, 798, 794), (804, 801, 803, 805), (807, 804, 805, 806), (800, 807, 806, 802), (812, 809, 811, 813), (815, 812, 813, 814), (808, 815, 814, 810), (820, 817, 819, 821), (823, 820, 821, 822), (816, 823, 822, 818), (828, 825, 827, 829), (831, 828, 829, 830), (824, 831, 830, 826), (836, 833, 835, 837), (839, 836, 837, 838), (832, 839, 838, 834), (844, 841, 843, 845), (847, 844, 845, 846), (840, 847, 846, 842), (852, 849, 851, 853), (855, 852, 853, 854), (848, 855, 854, 850), (860, 857, 859, 861), (863, 860, 861, 862), (856, 863, 862, 858), (868, 865, 867, 869), (871, 868, 869, 870), (864, 871, 870, 866), (876, 873, 875, 877), (879, 876, 877, 878), (872, 879, 878, 874), (884, 881, 883, 885), (887, 884, 885, 886), (880, 887, 886, 882), (892, 889, 891, 893), (895, 892, 893, 894), (888, 895, 894, 890)])
_uv = me_plane.uv_layers.new(name='UVMap')
_uv.uv.foreach_set('vector', [0.6569, 0.0, 0.6569, 1.0, 1.0, 1.0, 1.0, 0.0, 0.3285, 0.0, 0.3285, 1.0, 0.6569, 1.0, 0.6569, 0.0, 0.0, 0.0, 0.0, 1.0, 0.3285, 1.0, 0.3285, 0.0, 0.6569, 0.0, 0.6569, 1.0, 1.0, 1.0, 1.0, 0.0, 0.3285, 0.0, 0.3285, 1.0, 0.6569, 1.0, 0.6569, 0.0, 0.0, 0.0, 0.0, 1.0, 0.3285, 1.0, 0.3285, 0.0, 0.6569, 0.0, 0.6569, 1.0, 1.0, 1.0, 1.0, 0.0, 0.3285, 0.0, 0.3285, 1.0, 0.6569, 1.0, 0.6569, 0.0, 0.0, 0.0, 0.0, 1.0, 0.3285, 1.0, 0.3285, 0.0, 0.6569, 0.0, 0.6569, 1.0, 1.0, 1.0, 1.0, 0.0, 0.3285, 0.0, 0.3285, 1.0, 0.6569, 1.0, 0.6569, 0.0, 0.0, 0.0, 0.0, 1.0, 0.3285, 1.0, 0.3285, 0.0, 0.6569, 0.0, 0.6569, 1.0, 1.0, 1.0, 1.0, 0.0, 0.3285, 0.0, 0.3285, 1.0, 0.6569, 1.0, 0.6569, 0.0, 0.0, 0.0, 0.0, 1.0, 0.3285, 1.0, 0.3285, 0.0, 0.6569, 0.0, 0.6569, 1.0, 1.0, 1.0, 1.0, 0.0, 0.3285, 0.0, 0.3285, 1.0, 0.6569, 1.0, 0.6569, 0.0, 0.0, 0.0, 0.0, 1.0, 0.3285, 1.0, 0.3285, 0.0, 0.6569, 0.0, 0.6569, 1.0, 1.0, 1.0, 1.0, 0.0, 0.3285, 0.0, 0.3285, 1.0, 0.6569, 1.0, 0.6569, 0.0, 0.0, 0.0, 0.0, 1.0, 0.3285, 1.0, 0.3285, 0.0, 0.6569, 0.0, 0.6569, 1.0, 1.0, 1.0, 1.0, 0.0, 0.3285, 0.0, 0.3285, 1.0, 0.6569, 1.0, 0.6569, 0.0, 0.0, 0.0, 0.0, 1.0, 0.3285, 1.0, 0.3285, 0.0, 0.6569, 0.0, 0.6569, 1.0, 1.0, 1.0, 1.0, 0.0, 0.3285, 0.0, 0.3285, 1.0, 0.6569, 1.0, 0.6569, 0.0, 0.0, 0.0, 0.0, 1.0, 0.3285, 1.0, 0.3285, 0.0, 0.6569, 0.0, 0.6569, 1.0, 1.0, 1.0, 1.0, 0.0, 0.3285, 0.0, 0.3285, 1.0, 0.6569, 1.0, 0.6569, 0.0, 0.0, 0.0, 0.0, 1.0, 0.3285, 1.0, 0.3285, 0.0, 0.6569, 0.0, 0.6569, 1.0, 1.0, 1.0, 1.0, 0.0, 0.3285, 0.0, 0.3285, 1.0, 0.6569, 1.0, 0.6569, 0.0, 0.0, 0.0, 0.0, 1.0, 0.3285, 1.0, 0.3285, 0.0, 0.6569, 0.0, 0.6569, 1.0, 1.0, 1.0, 1.0, 0.0, 0.3285, 0.0, 0.3285, 1.0, 0.6569, 1.0, 0.6569, 0.0, 0.0, 0.0, 0.0, 1.0, 0.3285, 1.0, 0.3285, 0.0, 0.6569, 0.0, 0.6569, 1.0, 1.0, 1.0, 1.0, 0.0, 0.3285, 0.0, 0.3285, 1.0, 0.6569, 1.0, 0.6569, 0.0, 0.0, 0.0, 0.0, 1.0, 0.3285, 1.0, 0.3285, 0.0, 0.6569, 0.0, 0.6569, 1.0, 1.0, 1.0, 1.0, 0.0, 0.3285, 0.0, 0.3285, 1.0, 0.6569, 1.0, 0.6569, 0.0, 0.0, 0.0, 0.0, 1.0, 0.3285, 1.0, 0.3285, 0.0, 0.6569, 0.0, 0.6569, 1.0, 1.0, 1.0, 1.0, 0.0, 0.3285, 0.0, 0.3285, 1.0, 0.6569, 1.0, 0.6569, 0.0, 0.0, 0.0, 0.0, 1.0, 0.3285, 1.0, 0.3285, 0.0, 0.6569, 0.0, 0.6569, 1.0, 1.0, 1.0, 1.0, 0.0, 0.3285, 0.0, 0.3285, 1.0, 0.6569, 1.0, 0.6569, 0.0, 0.0, 0.0, 0.0, 1.0, 0.3285, 1.0, 0.3285, 0.0, 0.6569, 0.0, 0.6569, 1.0, 1.0, 1.0, 1.0, 0.0, 0.3285, 0.0, 0.3285, 1.0, 0.6569, 1.0, 0.6569, 0.0, 0.0, 0.0, 0.0, 1.0, 0.3285, 1.0, 0.3285, 0.0, 0.6569, 0.0, 0.6569, 1.0, 1.0, 1.0, 1.0, 0.0, 0.3285, 0.0, 0.3285, 1.0, 0.6569, 1.0, 0.6569, 0.0, 0.0, 0.0, 0.0, 1.0, 0.3285, 1.0, 0.3285, 0.0, 0.6569, 0.0, 0.6569, 1.0, 1.0, 1.0, 1.0, 0.0, 0.3285, 0.0, 0.3285, 1.0, 0.6569, 1.0, 0.6569, 0.0, 0.0, 0.0, 0.0, 1.0, 0.3285, 1.0, 0.3285, 0.0, 0.6569, 0.0, 0.6569, 1.0, 1.0, 1.0, 1.0, 0.0, 0.3285, 0.0, 0.3285, 1.0, 0.6569, 1.0, 0.6569, 0.0, 0.0, 0.0, 0.0, 1.0, 0.3285, 1.0, 0.3285, 0.0, 0.6569, 0.0, 0.6569, 1.0, 1.0, 1.0, 1.0, 0.0, 0.3285, 0.0, 0.3285, 1.0, 0.6569, 1.0, 0.6569, 0.0, 0.0, 0.0, 0.0, 1.0, 0.3285, 1.0, 0.3285, 0.0, 0.6569, 0.0, 0.6569, 1.0, 1.0, 1.0, 1.0, 0.0, 0.3285, 0.0, 0.3285, 1.0, 0.6569, 1.0, 0.6569, 0.0, 0.0, 0.0, 0.0, 1.0, 0.3285, 1.0, 0.3285, 0.0, 0.6569, 0.0, 0.6569, 1.0, 1.0, 1.0, 1.0, 0.0, 0.3285, 0.0, 0.3285, 1.0, 0.6569, 1.0, 0.6569, 0.0, 0.0, 0.0, 0.0, 1.0, 0.3285, 1.0, 0.3285, 0.0, 0.6569, 0.0, 0.6569, 1.0, 1.0, 1.0, 1.0, 0.0, 0.3285, 0.0, 0.3285, 1.0, 0.6569, 1.0, 0.6569, 0.0, 0.0, 0.0, 0.0, 1.0, 0.3285, 1.0, 0.3285, 0.0, 0.6569, 0.0, 0.6569, 1.0, 1.0, 1.0, 1.0, 0.0, 0.3285, 0.0, 0.3285, 1.0, 0.6569, 1.0, 0.6569, 0.0, 0.0, 0.0, 0.0, 1.0, 0.3285, 1.0, 0.3285, 0.0, 0.6569, 0.0, 0.6569, 1.0, 1.0, 1.0, 1.0, 0.0, 0.3285, 0.0, 0.3285, 1.0, 0.6569, 1.0, 0.6569, 0.0, 0.0, 0.0, 0.0, 1.0, 0.3285, 1.0, 0.3285, 0.0, 0.6569, 0.0, 0.6569, 1.0, 1.0, 1.0, 1.0, 0.0, 0.3285, 0.0, 0.3285, 1.0, 0.6569, 1.0, 0.6569, 0.0, 0.0, 0.0, 0.0, 1.0, 0.3285, 1.0, 0.3285, 0.0, 0.6569, 0.0, 0.6569, 1.0, 1.0, 1.0, 1.0, 0.0, 0.3285, 0.0, 0.3285, 1.0, 0.6569, 1.0, 0.6569, 0.0, 0.0, 0.0, 0.0, 1.0, 0.3285, 1.0, 0.3285, 0.0, 0.6569, 0.0, 0.6569, 1.0, 1.0, 1.0, 1.0, 0.0, 0.3285, 0.0, 0.3285, 1.0, 0.6569, 1.0, 0.6569, 0.0, 0.0, 0.0, 0.0, 1.0, 0.3285, 1.0, 0.3285, 0.0, 0.6569, 0.0, 0.6569, 1.0, 1.0, 1.0, 1.0, 0.0, 0.3285, 0.0, 0.3285, 1.0, 0.6569, 1.0, 0.6569, 0.0, 0.0, 0.0, 0.0, 1.0, 0.3285, 1.0, 0.3285, 0.0, 0.6569, 0.0, 0.6569, 1.0, 1.0, 1.0, 1.0, 0.0, 0.3285, 0.0, 0.3285, 1.0, 0.6569, 1.0, 0.6569, 0.0, 0.0, 0.0, 0.0, 1.0, 0.3285, 1.0, 0.3285, 0.0, 0.6569, 0.0, 0.6569, 1.0, 1.0, 1.0, 1.0, 0.0, 0.3285, 0.0, 0.3285, 1.0, 0.6569, 1.0, 0.6569, 0.0, 0.0, 0.0, 0.0, 1.0, 0.3285, 1.0, 0.3285, 0.0, 0.6569, 0.0, 0.6569, 1.0, 1.0, 1.0, 1.0, 0.0, 0.3285, 0.0, 0.3285, 1.0, 0.6569, 1.0, 0.6569, 0.0, 0.0, 0.0, 0.0, 1.0, 0.3285, 1.0, 0.3285, 0.0, 0.6569, 0.0, 0.6569, 1.0, 1.0, 1.0, 1.0, 0.0, 0.3285, 0.0, 0.3285, 1.0, 0.6569, 1.0, 0.6569, 0.0, 0.0, 0.0, 0.0, 1.0, 0.3285, 1.0, 0.3285, 0.0, 0.6569, 0.0, 0.6569, 1.0, 1.0, 1.0, 1.0, 0.0, 0.3285, 0.0, 0.3285, 1.0, 0.6569, 1.0, 0.6569, 0.0, 0.0, 0.0, 0.0, 1.0, 0.3285, 1.0, 0.3285, 0.0, 0.6569, 0.0, 0.6569, 1.0, 1.0, 1.0, 1.0, 0.0, 0.3285, 0.0, 0.3285, 1.0, 0.6569, 1.0, 0.6569, 0.0, 0.0, 0.0, 0.0, 1.0, 0.3285, 1.0, 0.3285, 0.0, 0.6569, 0.0, 0.6569, 1.0, 1.0, 1.0, 1.0, 0.0, 0.3285, 0.0, 0.3285, 1.0, 0.6569, 1.0, 0.6569, 0.0, 0.0, 0.0, 0.0, 1.0, 0.3285, 1.0, 0.3285, 0.0, 0.6569, 0.0, 0.6569, 1.0, 1.0, 1.0, 1.0, 0.0, 0.3285, 0.0, 0.3285, 1.0, 0.6569, 1.0, 0.6569, 0.0, 0.0, 0.0, 0.0, 1.0, 0.3285, 1.0, 0.3285, 0.0, 0.6569, 0.0, 0.6569, 1.0, 1.0, 1.0, 1.0, 0.0, 0.3285, 0.0, 0.3285, 1.0, 0.6569, 1.0, 0.6569, 0.0, 0.0, 0.0, 0.0, 1.0, 0.3285, 1.0, 0.3285, 0.0, 0.6569, 0.0, 0.6569, 1.0, 1.0, 1.0, 1.0, 0.0, 0.3285, 0.0, 0.3285, 1.0, 0.6569, 1.0, 0.6569, 0.0, 0.0, 0.0, 0.0, 1.0, 0.3285, 1.0, 0.3285, 0.0, 0.6569, 0.0, 0.6569, 1.0, 1.0, 1.0, 1.0, 0.0, 0.3285, 0.0, 0.3285, 1.0, 0.6569, 1.0, 0.6569, 0.0, 0.0, 0.0, 0.0, 1.0, 0.3285, 1.0, 0.3285, 0.0, 0.6569, 0.0, 0.6569, 1.0, 1.0, 1.0, 1.0, 0.0, 0.3285, 0.0, 0.3285, 1.0, 0.6569, 1.0, 0.6569, 0.0, 0.0, 0.0, 0.0, 1.0, 0.3285, 1.0, 0.3285, 0.0, 0.6569, 0.0, 0.6569, 1.0, 1.0, 1.0, 1.0, 0.0, 0.3285, 0.0, 0.3285, 1.0, 0.6569, 1.0, 0.6569, 0.0, 0.0, 0.0, 0.0, 1.0, 0.3285, 1.0, 0.3285, 0.0, 0.6569, 0.0, 0.6569, 1.0, 1.0, 1.0, 1.0, 0.0, 0.3285, 0.0, 0.3285, 1.0, 0.6569, 1.0, 0.6569, 0.0, 0.0, 0.0, 0.0, 1.0, 0.3285, 1.0, 0.3285, 0.0, 0.6569, 0.0, 0.6569, 1.0, 1.0, 1.0, 1.0, 0.0, 0.3285, 0.0, 0.3285, 1.0, 0.6569, 1.0, 0.6569, 0.0, 0.0, 0.0, 0.0, 1.0, 0.3285, 1.0, 0.3285, 0.0, 0.6569, 0.0, 0.6569, 1.0, 1.0, 1.0, 1.0, 0.0, 0.3285, 0.0, 0.3285, 1.0, 0.6569, 1.0, 0.6569, 0.0, 0.0, 0.0, 0.0, 1.0, 0.3285, 1.0, 0.3285, 0.0, 0.6569, 0.0, 0.6569, 1.0, 1.0, 1.0, 1.0, 0.0, 0.3285, 0.0, 0.3285, 1.0, 0.6569, 1.0, 0.6569, 0.0, 0.0, 0.0, 0.0, 1.0, 0.3285, 1.0, 0.3285, 0.0, 0.6569, 0.0, 0.6569, 1.0, 1.0, 1.0, 1.0, 0.0, 0.3285, 0.0, 0.3285, 1.0, 0.6569, 1.0, 0.6569, 0.0, 0.0, 0.0, 0.0, 1.0, 0.3285, 1.0, 0.3285, 0.0, 0.6569, 0.0, 0.6569, 1.0, 1.0, 1.0, 1.0, 0.0, 0.3285, 0.0, 0.3285, 1.0, 0.6569, 1.0, 0.6569, 0.0, 0.0, 0.0, 0.0, 1.0, 0.3285, 1.0, 0.3285, 0.0, 0.6569, 0.0, 0.6569, 1.0, 1.0, 1.0, 1.0, 0.0, 0.3285, 0.0, 0.3285, 1.0, 0.6569, 1.0, 0.6569, 0.0, 0.0, 0.0, 0.0, 1.0, 0.3285, 1.0, 0.3285, 0.0, 0.6569, 0.0, 0.6569, 1.0, 1.0, 1.0, 1.0, 0.0, 0.3285, 0.0, 0.3285, 1.0, 0.6569, 1.0, 0.6569, 0.0, 0.0, 0.0, 0.0, 1.0, 0.3285, 1.0, 0.3285, 0.0, 0.6569, 0.0, 0.6569, 1.0, 1.0, 1.0, 1.0, 0.0, 0.3285, 0.0, 0.3285, 1.0, 0.6569, 1.0, 0.6569, 0.0, 0.0, 0.0, 0.0, 1.0, 0.3285, 1.0, 0.3285, 0.0, 0.6569, 0.0, 0.6569, 1.0, 1.0, 1.0, 1.0, 0.0, 0.3285, 0.0, 0.3285, 1.0, 0.6569, 1.0, 0.6569, 0.0, 0.0, 0.0, 0.0, 1.0, 0.3285, 1.0, 0.3285, 0.0, 0.6569, 0.0, 0.6569, 1.0, 1.0, 1.0, 1.0, 0.0, 0.3285, 0.0, 0.3285, 1.0, 0.6569, 1.0, 0.6569, 0.0, 0.0, 0.0, 0.0, 1.0, 0.3285, 1.0, 0.3285, 0.0, 0.6569, 0.0, 0.6569, 1.0, 1.0, 1.0, 1.0, 0.0, 0.3285, 0.0, 0.3285, 1.0, 0.6569, 1.0, 0.6569, 0.0, 0.0, 0.0, 0.0, 1.0, 0.3285, 1.0, 0.3285, 0.0, 0.6569, 0.0, 0.6569, 1.0, 1.0, 1.0, 1.0, 0.0, 0.3285, 0.0, 0.3285, 1.0, 0.6569, 1.0, 0.6569, 0.0, 0.0, 0.0, 0.0, 1.0, 0.3285, 1.0, 0.3285, 0.0, 0.6569, 0.0, 1.0, 0.0, 1.0, 1.0, 0.6569, 1.0, 0.3285, 0.0, 0.6569, 0.0, 0.6569, 1.0, 0.3285, 1.0, 0.0, 0.0, 0.3285, 0.0, 0.3285, 1.0, 0.0, 1.0, 0.6569, 0.0, 1.0, 0.0, 1.0, 1.0, 0.6569, 1.0, 0.3285, 0.0, 0.6569, 0.0, 0.6569, 1.0, 0.3285, 1.0, 0.0, 0.0, 0.3285, 0.0, 0.3285, 1.0, 0.0, 1.0, 0.6569, 0.0, 1.0, 0.0, 1.0, 1.0, 0.6569, 1.0, 0.3285, 0.0, 0.6569, 0.0, 0.6569, 1.0, 0.3285, 1.0, 0.0, 0.0, 0.3285, 0.0, 0.3285, 1.0, 0.0, 1.0, 0.6569, 0.0, 1.0, 0.0, 1.0, 1.0, 0.6569, 1.0, 0.3285, 0.0, 0.6569, 0.0, 0.6569, 1.0, 0.3285, 1.0, 0.0, 0.0, 0.3285, 0.0, 0.3285, 1.0, 0.0, 1.0, 0.6569, 0.0, 1.0, 0.0, 1.0, 1.0, 0.6569, 1.0, 0.3285, 0.0, 0.6569, 0.0, 0.6569, 1.0, 0.3285, 1.0, 0.0, 0.0, 0.3285, 0.0, 0.3285, 1.0, 0.0, 1.0, 0.6569, 0.0, 1.0, 0.0, 1.0, 1.0, 0.6569, 1.0, 0.3285, 0.0, 0.6569, 0.0, 0.6569, 1.0, 0.3285, 1.0, 0.0, 0.0, 0.3285, 0.0, 0.3285, 1.0, 0.0, 1.0, 0.6569, 0.0, 1.0, 0.0, 1.0, 1.0, 0.6569, 1.0, 0.3285, 0.0, 0.6569, 0.0, 0.6569, 1.0, 0.3285, 1.0, 0.0, 0.0, 0.3285, 0.0, 0.3285, 1.0, 0.0, 1.0, 0.6569, 0.0, 1.0, 0.0, 1.0, 1.0, 0.6569, 1.0, 0.3285, 0.0, 0.6569, 0.0, 0.6569, 1.0, 0.3285, 1.0, 0.0, 0.0, 0.3285, 0.0, 0.3285, 1.0, 0.0, 1.0, 0.6569, 0.0, 1.0, 0.0, 1.0, 1.0, 0.6569, 1.0, 0.3285, 0.0, 0.6569, 0.0, 0.6569, 1.0, 0.3285, 1.0, 0.0, 0.0, 0.3285, 0.0, 0.3285, 1.0, 0.0, 1.0, 0.6569, 0.0, 1.0, 0.0, 1.0, 1.0, 0.6569, 1.0, 0.3285, 0.0, 0.6569, 0.0, 0.6569, 1.0, 0.3285, 1.0, 0.0, 0.0, 0.3285, 0.0, 0.3285, 1.0, 0.0, 1.0, 0.6569, 0.0, 1.0, 0.0, 1.0, 1.0, 0.6569, 1.0, 0.3285, 0.0, 0.6569, 0.0, 0.6569, 1.0, 0.3285, 1.0, 0.0, 0.0, 0.3285, 0.0, 0.3285, 1.0, 0.0, 1.0, 0.6569, 0.0, 1.0, 0.0, 1.0, 1.0, 0.6569, 1.0, 0.3285, 0.0, 0.6569, 0.0, 0.6569, 1.0, 0.3285, 1.0, 0.0, 0.0, 0.3285, 0.0, 0.3285, 1.0, 0.0, 1.0, 0.6569, 0.0, 1.0, 0.0, 1.0, 1.0, 0.6569, 1.0, 0.3285, 0.0, 0.6569, 0.0, 0.6569, 1.0, 0.3285, 1.0, 0.0, 0.0, 0.3285, 0.0, 0.3285, 1.0, 0.0, 1.0, 0.6569, 0.0, 1.0, 0.0, 1.0, 1.0, 0.6569, 1.0, 0.3285, 0.0, 0.6569, 0.0, 0.6569, 1.0, 0.3285, 1.0, 0.0, 0.0, 0.3285, 0.0, 0.3285, 1.0, 0.0, 1.0, 0.6569, 0.0, 1.0, 0.0, 1.0, 1.0, 0.6569, 1.0, 0.3285, 0.0, 0.6569, 0.0, 0.6569, 1.0, 0.3285, 1.0, 0.0, 0.0, 0.3285, 0.0, 0.3285, 1.0, 0.0, 1.0, 0.6569, 0.0, 1.0, 0.0, 1.0, 1.0, 0.6569, 1.0, 0.3285, 0.0, 0.6569, 0.0, 0.6569, 1.0, 0.3285, 1.0, 0.0, 0.0, 0.3285, 0.0, 0.3285, 1.0, 0.0, 1.0, 0.6569, 0.0, 1.0, 0.0, 1.0, 1.0, 0.6569, 1.0, 0.3285, 0.0, 0.6569, 0.0, 0.6569, 1.0, 0.3285, 1.0, 0.0, 0.0, 0.3285, 0.0, 0.3285, 1.0, 0.0, 1.0, 0.6569, 0.0, 1.0, 0.0, 1.0, 1.0, 0.6569, 1.0, 0.3285, 0.0, 0.6569, 0.0, 0.6569, 1.0, 0.3285, 1.0, 0.0, 0.0, 0.3285, 0.0, 0.3285, 1.0, 0.0, 1.0, 0.6569, 0.0, 1.0, 0.0, 1.0, 1.0, 0.6569, 1.0, 0.3285, 0.0, 0.6569, 0.0, 0.6569, 1.0, 0.3285, 1.0, 0.0, 0.0, 0.3285, 0.0, 0.3285, 1.0, 0.0, 1.0, 0.6569, 0.0, 1.0, 0.0, 1.0, 1.0, 0.6569, 1.0, 0.3285, 0.0, 0.6569, 0.0, 0.6569, 1.0, 0.3285, 1.0, 0.0, 0.0, 0.3285, 0.0, 0.3285, 1.0, 0.0, 1.0, 0.6569, 0.0, 1.0, 0.0, 1.0, 1.0, 0.6569, 1.0, 0.3285, 0.0, 0.6569, 0.0, 0.6569, 1.0, 0.3285, 1.0, 0.0, 0.0, 0.3285, 0.0, 0.3285, 1.0, 0.0, 1.0, 0.6569, 0.0, 1.0, 0.0, 1.0, 1.0, 0.6569, 1.0, 0.3285, 0.0, 0.6569, 0.0, 0.6569, 1.0, 0.3285, 1.0, 0.0, 0.0, 0.3285, 0.0, 0.3285, 1.0, 0.0, 1.0, 0.6569, 0.0, 1.0, 0.0, 1.0, 1.0, 0.6569, 1.0, 0.3285, 0.0, 0.6569, 0.0, 0.6569, 1.0, 0.3285, 1.0, 0.0, 0.0, 0.3285, 0.0, 0.3285, 1.0, 0.0, 1.0, 0.6569, 0.0, 1.0, 0.0, 1.0, 1.0, 0.6569, 1.0, 0.3285, 0.0, 0.6569, 0.0, 0.6569, 1.0, 0.3285, 1.0, 0.0, 0.0, 0.3285, 0.0, 0.3285, 1.0, 0.0, 1.0, 0.6569, 0.0, 1.0, 0.0, 1.0, 1.0, 0.6569, 1.0, 0.3285, 0.0, 0.6569, 0.0, 0.6569, 1.0, 0.3285, 1.0, 0.0, 0.0, 0.3285, 0.0, 0.3285, 1.0, 0.0, 1.0, 0.6569, 0.0, 1.0, 0.0, 1.0, 1.0, 0.6569, 1.0, 0.3285, 0.0, 0.6569, 0.0, 0.6569, 1.0, 0.3285, 1.0, 0.0, 0.0, 0.3285, 0.0, 0.3285, 1.0, 0.0, 1.0, 0.6569, 0.0, 1.0, 0.0, 1.0, 1.0, 0.6569, 1.0, 0.3285, 0.0, 0.6569, 0.0, 0.6569, 1.0, 0.3285, 1.0, 0.0, 0.0, 0.3285, 0.0, 0.3285, 1.0, 0.0, 1.0, 0.6569, 0.0, 1.0, 0.0, 1.0, 1.0, 0.6569, 1.0, 0.3285, 0.0, 0.6569, 0.0, 0.6569, 1.0, 0.3285, 1.0, 0.0, 0.0, 0.3285, 0.0, 0.3285, 1.0, 0.0, 1.0, 0.6569, 0.0, 1.0, 0.0, 1.0, 1.0, 0.6569, 1.0, 0.3285, 0.0, 0.6569, 0.0, 0.6569, 1.0, 0.3285, 1.0, 0.0, 0.0, 0.3285, 0.0, 0.3285, 1.0, 0.0, 1.0, 0.6569, 0.0, 1.0, 0.0, 1.0, 1.0, 0.6569, 1.0, 0.3285, 0.0, 0.6569, 0.0, 0.6569, 1.0, 0.3285, 1.0, 0.0, 0.0, 0.3285, 0.0, 0.3285, 1.0, 0.0, 1.0, 0.6569, 0.0, 1.0, 0.0, 1.0, 1.0, 0.6569, 1.0, 0.3285, 0.0, 0.6569, 0.0, 0.6569, 1.0, 0.3285, 1.0, 0.0, 0.0, 0.3285, 0.0, 0.3285, 1.0, 0.0, 1.0, 0.6569, 0.0, 1.0, 0.0, 1.0, 1.0, 0.6569, 1.0, 0.3285, 0.0, 0.6569, 0.0, 0.6569, 1.0, 0.3285, 1.0, 0.0, 0.0, 0.3285, 0.0, 0.3285, 1.0, 0.0, 1.0, 0.6569, 0.0, 1.0, 0.0, 1.0, 1.0, 0.6569, 1.0, 0.3285, 0.0, 0.6569, 0.0, 0.6569, 1.0, 0.3285, 1.0, 0.0, 0.0, 0.3285, 0.0, 0.3285, 1.0, 0.0, 1.0, 0.6569, 0.0, 1.0, 0.0, 1.0, 1.0, 0.6569, 1.0, 0.3285, 0.0, 0.6569, 0.0, 0.6569, 1.0, 0.3285, 1.0, 0.0, 0.0, 0.3285, 0.0, 0.3285, 1.0, 0.0, 1.0, 0.6569, 0.0, 1.0, 0.0, 1.0, 1.0, 0.6569, 1.0, 0.3285, 0.0, 0.6569, 0.0, 0.6569, 1.0, 0.3285, 1.0, 0.0, 0.0, 0.3285, 0.0, 0.3285, 1.0, 0.0, 1.0, 0.6569, 0.0, 1.0, 0.0, 1.0, 1.0, 0.6569, 1.0, 0.3285, 0.0, 0.6569, 0.0, 0.6569, 1.0, 0.3285, 1.0, 0.0, 0.0, 0.3285, 0.0, 0.3285, 1.0, 0.0, 1.0, 0.6569, 0.0, 1.0, 0.0, 1.0, 1.0, 0.6569, 1.0, 0.3285, 0.0, 0.6569, 0.0, 0.6569, 1.0, 0.3285, 1.0, 0.0, 0.0, 0.3285, 0.0, 0.3285, 1.0, 0.0, 1.0, 0.6569, 0.0, 1.0, 0.0, 1.0, 1.0, 0.6569, 1.0, 0.3285, 0.0, 0.6569, 0.0, 0.6569, 1.0, 0.3285, 1.0, 0.0, 0.0, 0.3285, 0.0, 0.3285, 1.0, 0.0, 1.0, 0.6569, 0.0, 1.0, 0.0, 1.0, 1.0, 0.6569, 1.0, 0.3285, 0.0, 0.6569, 0.0, 0.6569, 1.0, 0.3285, 1.0, 0.0, 0.0, 0.3285, 0.0, 0.3285, 1.0, 0.0, 1.0, 0.6569, 0.0, 1.0, 0.0, 1.0, 1.0, 0.6569, 1.0, 0.3285, 0.0, 0.6569, 0.0, 0.6569, 1.0, 0.3285, 1.0, 0.0, 0.0, 0.3285, 0.0, 0.3285, 1.0, 0.0, 1.0, 0.6569, 0.0, 1.0, 0.0, 1.0, 1.0, 0.6569, 1.0, 0.3285, 0.0, 0.6569, 0.0, 0.6569, 1.0, 0.3285, 1.0, 0.0, 0.0, 0.3285, 0.0, 0.3285, 1.0, 0.0, 1.0, 0.6569, 0.0, 1.0, 0.0, 1.0, 1.0, 0.6569, 1.0, 0.3285, 0.0, 0.6569, 0.0, 0.6569, 1.0, 0.3285, 1.0, 0.0, 0.0, 0.3285, 0.0, 0.3285, 1.0, 0.0, 1.0, 0.6569, 0.0, 1.0, 0.0, 1.0, 1.0, 0.6569, 1.0, 0.3285, 0.0, 0.6569, 0.0, 0.6569, 1.0, 0.3285, 1.0, 0.0, 0.0, 0.3285, 0.0, 0.3285, 1.0, 0.0, 1.0, 0.6569, 0.0, 1.0, 0.0, 1.0, 1.0, 0.6569, 1.0, 0.3285, 0.0, 0.6569, 0.0, 0.6569, 1.0, 0.3285, 1.0, 0.0, 0.0, 0.3285, 0.0, 0.3285, 1.0, 0.0, 1.0, 0.6569, 0.0, 1.0, 0.0, 1.0, 1.0, 0.6569, 1.0, 0.3285, 0.0, 0.6569, 0.0, 0.6569, 1.0, 0.3285, 1.0, 0.0, 0.0, 0.3285, 0.0, 0.3285, 1.0, 0.0, 1.0, 0.6569, 0.0, 1.0, 0.0, 1.0, 1.0, 0.6569, 1.0, 0.3285, 0.0, 0.6569, 0.0, 0.6569, 1.0, 0.3285, 1.0, 0.0, 0.0, 0.3285, 0.0, 0.3285, 1.0, 0.0, 1.0, 0.6569, 0.0, 1.0, 0.0, 1.0, 1.0, 0.6569, 1.0, 0.3285, 0.0, 0.6569, 0.0, 0.6569, 1.0, 0.3285, 1.0, 0.0, 0.0, 0.3285, 0.0, 0.3285, 1.0, 0.0, 1.0, 0.6569, 0.0, 1.0, 0.0, 1.0, 1.0, 0.6569, 1.0, 0.3285, 0.0, 0.6569, 0.0, 0.6569, 1.0, 0.3285, 1.0, 0.0, 0.0, 0.3285, 0.0, 0.3285, 1.0, 0.0, 1.0, 0.6569, 0.0, 1.0, 0.0, 1.0, 1.0, 0.6569, 1.0, 0.3285, 0.0, 0.6569, 0.0, 0.6569, 1.0, 0.3285, 1.0, 0.0, 0.0, 0.3285, 0.0, 0.3285, 1.0, 0.0, 1.0, 0.6569, 0.0, 1.0, 0.0, 1.0, 1.0, 0.6569, 1.0, 0.3285, 0.0, 0.6569, 0.0, 0.6569, 1.0, 0.3285, 1.0, 0.0, 0.0, 0.3285, 0.0, 0.3285, 1.0, 0.0, 1.0, 0.6569, 0.0, 1.0, 0.0, 1.0, 1.0, 0.6569, 1.0, 0.3285, 0.0, 0.6569, 0.0, 0.6569, 1.0, 0.3285, 1.0, 0.0, 0.0, 0.3285, 0.0, 0.3285, 1.0, 0.0, 1.0, 0.6569, 0.0, 1.0, 0.0, 1.0, 1.0, 0.6569, 1.0, 0.3285, 0.0, 0.6569, 0.0, 0.6569, 1.0, 0.3285, 1.0, 0.0, 0.0, 0.3285, 0.0, 0.3285, 1.0, 0.0, 1.0, 0.6569, 0.0, 1.0, 0.0, 1.0, 1.0, 0.6569, 1.0, 0.3285, 0.0, 0.6569, 0.0, 0.6569, 1.0, 0.3285, 1.0, 0.0, 0.0, 0.3285, 0.0, 0.3285, 1.0, 0.0, 1.0, 0.6569, 0.0, 1.0, 0.0, 1.0, 1.0, 0.6569, 1.0, 0.3285, 0.0, 0.6569, 0.0, 0.6569, 1.0, 0.3285, 1.0, 0.0, 0.0, 0.3285, 0.0, 0.3285, 1.0, 0.0, 1.0, 0.6569, 0.0, 1.0, 0.0, 1.0, 1.0, 0.6569, 1.0, 0.3285, 0.0, 0.6569, 0.0, 0.6569, 1.0, 0.3285, 1.0, 0.0, 0.0, 0.3285, 0.0, 0.3285, 1.0, 0.0, 1.0, 0.6569, 0.0, 1.0, 0.0, 1.0, 1.0, 0.6569, 1.0, 0.3285, 0.0, 0.6569, 0.0, 0.6569, 1.0, 0.3285, 1.0, 0.0, 0.0, 0.3285, 0.0, 0.3285, 1.0, 0.0, 1.0])
me_plane.update()

# ---- objects
ob_cylinder = bpy.data.objects.new('Cylinder', me_cylinder)
ob_plane_004 = bpy.data.objects.new('Plane.004', me_plane)

# ---- transforms, parenting, visibility, modifiers, constraints
ob_cylinder.location = (0.4308, -0.01453, 3.818)
ob_cylinder.scale = (0.6172, 0.6172, 8.98)
ob_plane_004.location = (0.4516, 0.1891, 5.382)
ob_plane_004.rotation_euler = (-0.1969, 0.2933, -1.033)
ob_plane_004.scale = (1.443, 0.6071, 1.0)

# ---- collection membership
col_collection.objects.link(ob_cylinder)
col_collection.objects.link(ob_plane_004)

# ---- scene / render settings (as saved in the file)
scene.frame_start = 1; scene.frame_end = 250; scene.frame_set(1)
scene.render.engine = 'BLENDER_EEVEE_NEXT'
scene.cycles.sampling_pattern = 'TABULATED_SOBOL'
scene.view_settings.view_transform = 'Filmic'
bpy.context.view_layer.update()

# ---- added for rendering (the .blend has no active camera and no usable light): camera, sun
cam_auto = bpy.data.cameras.new('AutoCamera')
cam_auto.lens = 50.0
cam_auto.sensor_width = 36.0
cam_auto.clip_end = 1000.0
ob_auto_camera = bpy.data.objects.new('AutoCamera', cam_auto)
scene.collection.objects.link(ob_auto_camera)
ob_auto_camera.location = (31.0774, -34.8025, 32.9395)
ob_auto_camera.rotation_euler = (1.09748, -7.21219e-08, 0.694738)
scene.camera = ob_auto_camera
light_auto_sun = bpy.data.lights.new('AutoSun', 'SUN')
light_auto_sun.energy = 3.0
light_auto_sun.angle = 0.0523599
ob_auto_sun = bpy.data.objects.new('AutoSun', light_auto_sun)
scene.collection.objects.link(ob_auto_sun)
ob_auto_sun.rotation_euler = (0.872665, 0.174533, 0.523599)
bpy.context.view_layer.update()
